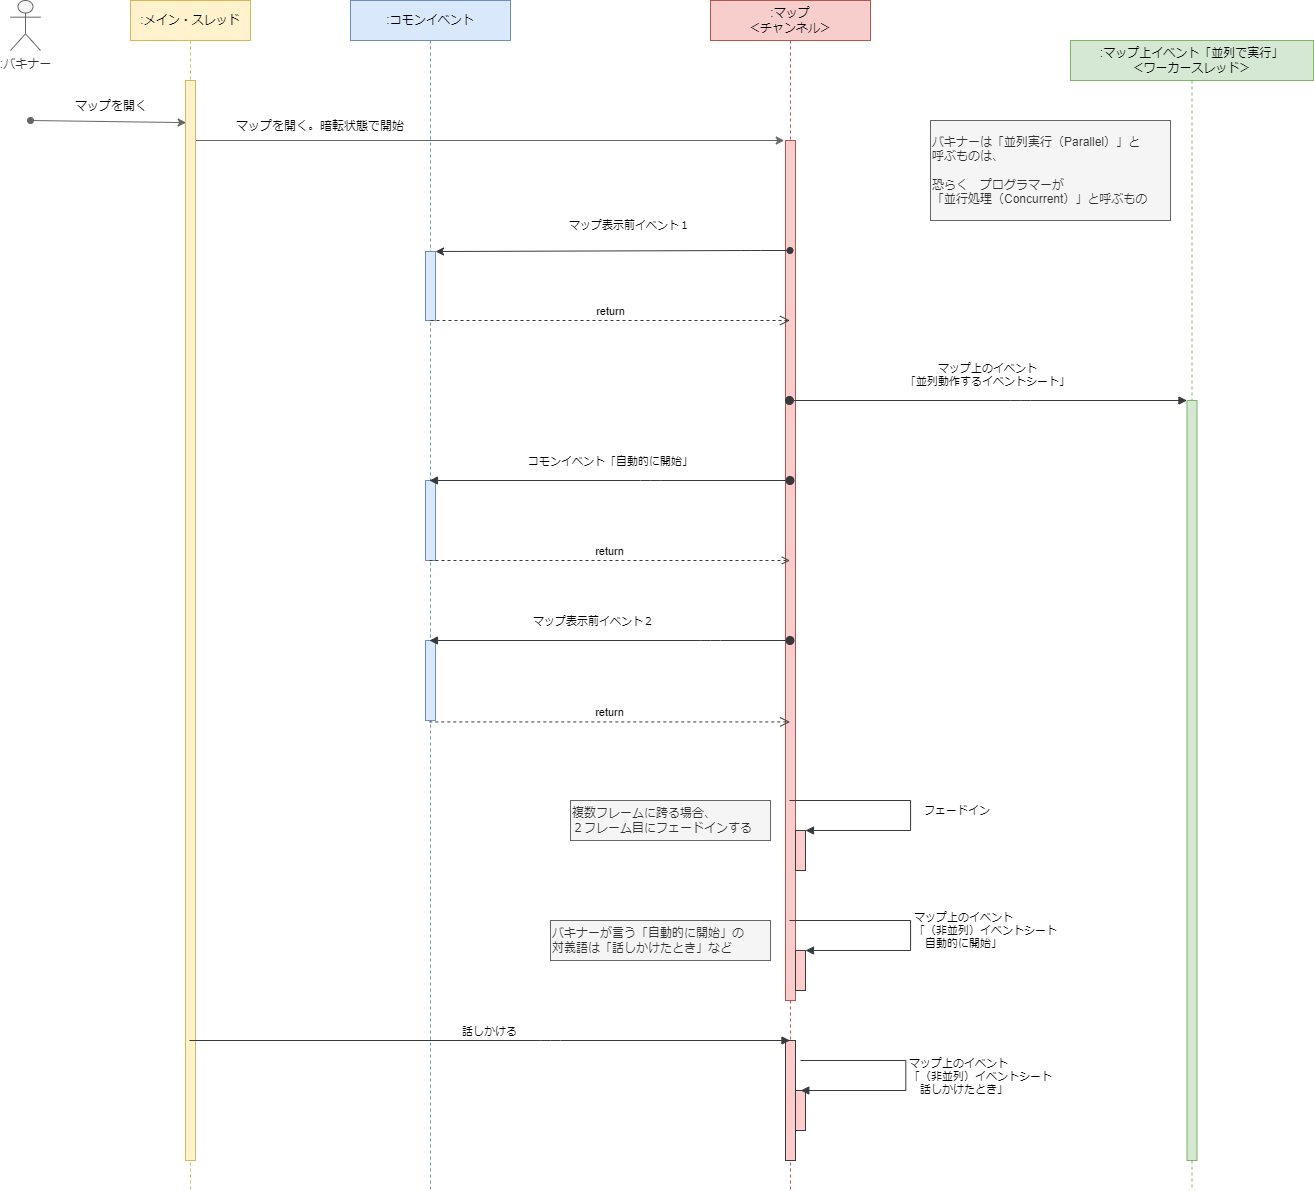

The diagram above was exported from draw.io. Its source (the exported page's mxGraphModel, read from the mxfile embedded in the PNG):
<mxGraphModel dx="2725" dy="1752" grid="1" gridSize="10" guides="1" tooltips="1" connect="1" arrows="1" fold="1" page="1" pageScale="1" pageWidth="413" pageHeight="291" background="#FFFFFF" math="0" shadow="0">
  <root>
    <mxCell id="0" />
    <mxCell id="1" parent="0" />
    <mxCell id="11" value=":バキナー" style="shape=umlActor;verticalLabelPosition=bottom;verticalAlign=top;html=1;outlineConnect=0;fillColor=#f5f5f5;fontColor=#333333;strokeColor=#666666;" vertex="1" parent="1">
      <mxGeometry x="60" y="40" width="30" height="50" as="geometry" />
    </mxCell>
    <mxCell id="17" value="" style="endArrow=classic;html=1;startArrow=oval;startFill=1;endFill=1;fillColor=#f5f5f5;strokeColor=#666666;entryX=0.067;entryY=0.039;entryDx=0;entryDy=0;entryPerimeter=0;" edge="1" parent="1" target="158">
      <mxGeometry width="50" height="50" relative="1" as="geometry">
        <mxPoint x="80" y="160" as="sourcePoint" />
        <mxPoint x="260" y="240" as="targetPoint" />
      </mxGeometry>
    </mxCell>
    <mxCell id="16" value="マップを開く" style="text;html=1;align=center;verticalAlign=middle;whiteSpace=wrap;rounded=0;fillColor=none;fontColor=#000000;" vertex="1" parent="1">
      <mxGeometry x="116" y="136" width="90" height="20" as="geometry" />
    </mxCell>
    <mxCell id="155" value="" style="endArrow=classic;html=1;startArrow=oval;startFill=1;endFill=1;entryX=-0.129;entryY=0;entryDx=0;entryDy=0;entryPerimeter=0;fillColor=#f5f5f5;strokeColor=#666666;" edge="1" parent="1" source="157" target="161">
      <mxGeometry width="50" height="50" relative="1" as="geometry">
        <mxPoint x="290" y="280" as="sourcePoint" />
        <mxPoint x="450" y="280" as="targetPoint" />
      </mxGeometry>
    </mxCell>
    <mxCell id="156" value="マップを開く。暗転状態で開始" style="text;html=1;fillColor=none;align=center;verticalAlign=middle;whiteSpace=wrap;rounded=0;fontColor=#000000;" vertex="1" parent="1">
      <mxGeometry x="280" y="156" width="180" height="20" as="geometry" />
    </mxCell>
    <mxCell id="157" value="&lt;font color=&quot;#000000&quot;&gt;:メイン・スレッド&lt;/font&gt;" style="shape=umlLifeline;perimeter=lifelinePerimeter;whiteSpace=wrap;html=1;container=1;collapsible=0;recursiveResize=0;outlineConnect=0;fillColor=#fff2cc;strokeColor=#d6b656;" vertex="1" parent="1">
      <mxGeometry x="180" y="40" width="120" height="1190" as="geometry" />
    </mxCell>
    <mxCell id="158" value="" style="html=1;points=[];perimeter=orthogonalPerimeter;fillColor=#fff2cc;strokeColor=#d6b656;" vertex="1" parent="157">
      <mxGeometry x="55" y="80" width="10" height="1080" as="geometry" />
    </mxCell>
    <mxCell id="160" value="&lt;font color=&quot;#000000&quot;&gt;:マップ&lt;br&gt;＜チャンネル＞&lt;/font&gt;" style="shape=umlLifeline;perimeter=lifelinePerimeter;whiteSpace=wrap;html=1;container=1;collapsible=0;recursiveResize=0;outlineConnect=0;fillColor=#f8cecc;strokeColor=#b85450;size=40;" vertex="1" parent="1">
      <mxGeometry x="760" y="40" width="160" height="1190" as="geometry" />
    </mxCell>
    <mxCell id="161" value="" style="html=1;points=[];perimeter=orthogonalPerimeter;fillColor=#f8cecc;strokeColor=#b85450;" vertex="1" parent="160">
      <mxGeometry x="75" y="140" width="10" height="860" as="geometry" />
    </mxCell>
    <mxCell id="213" value="" style="html=1;points=[];perimeter=orthogonalPerimeter;fillColor=#ffcccc;strokeColor=#36393d;" vertex="1" parent="160">
      <mxGeometry x="85" y="830" width="10" height="40" as="geometry" />
    </mxCell>
    <mxCell id="217" value="" style="html=1;points=[];perimeter=orthogonalPerimeter;fillColor=#ffcccc;strokeColor=#36393d;" vertex="1" parent="160">
      <mxGeometry x="84.99999999999994" y="950" width="10" height="40" as="geometry" />
    </mxCell>
    <mxCell id="219" value="マップ上のイベント&lt;br&gt;「（非並列）イベントシート&lt;br&gt;　自動的に開始」" style="edgeStyle=orthogonalEdgeStyle;html=1;align=left;spacingLeft=2;endArrow=block;rounded=0;labelBackgroundColor=none;fontColor=#000000;fillColor=#eeeeee;strokeColor=#36393d;" edge="1" parent="160" source="160" target="217">
      <mxGeometry x="0.0169" relative="1" as="geometry">
        <mxPoint x="244.99857142857104" y="919.9985714285717" as="sourcePoint" />
        <Array as="points">
          <mxPoint x="200" y="920" />
          <mxPoint x="200" y="950" />
        </Array>
        <mxPoint x="270" y="950" as="targetPoint" />
        <mxPoint as="offset" />
      </mxGeometry>
    </mxCell>
    <mxCell id="225" value="フェードイン" style="edgeStyle=orthogonalEdgeStyle;html=1;align=left;spacingLeft=2;endArrow=block;rounded=0;labelBackgroundColor=none;fontColor=#000000;fillColor=#eeeeee;strokeColor=#36393d;" edge="1" parent="160" source="160" target="213">
      <mxGeometry x="0.0195" y="10" relative="1" as="geometry">
        <mxPoint x="125" y="760" as="sourcePoint" />
        <Array as="points">
          <mxPoint x="200" y="800" />
          <mxPoint x="200" y="830" />
        </Array>
        <mxPoint x="134.82000000000005" y="830" as="targetPoint" />
        <mxPoint as="offset" />
      </mxGeometry>
    </mxCell>
    <mxCell id="229" value="" style="html=1;points=[];perimeter=orthogonalPerimeter;fillColor=#ffcccc;strokeColor=#36393d;" vertex="1" parent="160">
      <mxGeometry x="85" y="1090" width="10" height="40" as="geometry" />
    </mxCell>
    <mxCell id="230" value="マップ上のイベント&lt;br&gt;「（非並列）イベントシート&lt;br&gt;　話しかけたとき」" style="edgeStyle=orthogonalEdgeStyle;html=1;align=left;spacingLeft=2;endArrow=block;rounded=0;labelBackgroundColor=none;fontColor=#000000;fillColor=#eeeeee;strokeColor=#36393d;" edge="1" parent="160">
      <mxGeometry x="0.0169" relative="1" as="geometry">
        <mxPoint x="90" y="1060" as="sourcePoint" />
        <Array as="points">
          <mxPoint x="195.29999999999995" y="1059.96" />
          <mxPoint x="195.29999999999995" y="1089.96" />
        </Array>
        <mxPoint x="90.30000000000018" y="1090.0000000000005" as="targetPoint" />
        <mxPoint as="offset" />
      </mxGeometry>
    </mxCell>
    <mxCell id="231" value="" style="html=1;points=[];perimeter=orthogonalPerimeter;fillColor=#ffcccc;strokeColor=#36393d;" vertex="1" parent="160">
      <mxGeometry x="75" y="1040" width="10" height="120" as="geometry" />
    </mxCell>
    <mxCell id="164" value="&lt;font color=&quot;#000000&quot;&gt;:マップ上イベント「並列で実行」&lt;br&gt;＜ワーカースレッド＞&lt;br&gt;&lt;/font&gt;" style="shape=umlLifeline;perimeter=lifelinePerimeter;whiteSpace=wrap;html=1;container=1;collapsible=0;recursiveResize=0;outlineConnect=0;fillColor=#d5e8d4;strokeColor=#82b366;size=40;" vertex="1" parent="1">
      <mxGeometry x="1120" y="80" width="243" height="1150" as="geometry" />
    </mxCell>
    <mxCell id="170" value="" style="html=1;points=[];perimeter=orthogonalPerimeter;fillColor=#d5e8d4;strokeColor=#82b366;" vertex="1" parent="164">
      <mxGeometry x="116.5" y="360" width="10" height="760" as="geometry" />
    </mxCell>
    <mxCell id="145" value="バキナーは「並列実行（Parallel）」と&lt;br&gt;呼ぶものは、&lt;br&gt;&lt;br&gt;恐らく　プログラマーが&lt;br&gt;「並行処理（Concurrent）」と呼ぶもの" style="text;html=1;align=left;verticalAlign=middle;whiteSpace=wrap;rounded=0;fillColor=#f5f5f5;fontColor=#333333;strokeColor=#666666;" vertex="1" parent="164">
      <mxGeometry x="-140" y="80" width="240" height="100" as="geometry" />
    </mxCell>
    <mxCell id="185" value=":コモンイベント" style="shape=umlLifeline;perimeter=lifelinePerimeter;whiteSpace=wrap;html=1;container=1;collapsible=0;recursiveResize=0;outlineConnect=0;fillColor=#dae8fc;strokeColor=#6c8ebf;fontColor=#000000;" vertex="1" parent="1">
      <mxGeometry x="400" y="40" width="160" height="1190" as="geometry" />
    </mxCell>
    <mxCell id="186" value="" style="html=1;points=[];perimeter=orthogonalPerimeter;fillColor=#dae8fc;strokeColor=#6c8ebf;" vertex="1" parent="185">
      <mxGeometry x="75" y="640" width="10" height="80" as="geometry" />
    </mxCell>
    <mxCell id="201" value="" style="html=1;points=[];perimeter=orthogonalPerimeter;fillColor=#dae8fc;strokeColor=#6c8ebf;" vertex="1" parent="185">
      <mxGeometry x="75" y="480" width="10" height="80" as="geometry" />
    </mxCell>
    <mxCell id="196" value="" style="html=1;points=[];perimeter=orthogonalPerimeter;fillColor=#dae8fc;strokeColor=#6c8ebf;" vertex="1" parent="185">
      <mxGeometry x="75" y="251" width="10" height="69" as="geometry" />
    </mxCell>
    <mxCell id="220" value="マップ表示前イベント１" style="html=1;verticalAlign=bottom;startArrow=none;startFill=1;endArrow=block;startSize=8;labelBackgroundColor=none;fontColor=#000000;fillColor=#eeeeee;strokeColor=#36393d;" edge="1" parent="185" source="196" target="185">
      <mxGeometry x="NaN" y="206" width="60" relative="1" as="geometry">
        <mxPoint x="220" y="250" as="sourcePoint" />
        <mxPoint x="210.0121951219512" y="250" as="targetPoint" />
        <Array as="points" />
        <mxPoint x="200" y="-51" as="offset" />
      </mxGeometry>
    </mxCell>
    <mxCell id="207" value="return" style="html=1;verticalAlign=bottom;endArrow=open;dashed=1;endSize=8;labelBackgroundColor=none;fontColor=#000000;exitX=0.5;exitY=1;exitDx=0;exitDy=0;exitPerimeter=0;fillColor=#eeeeee;strokeColor=#36393d;" edge="1" parent="1" source="196" target="160">
      <mxGeometry relative="1" as="geometry">
        <mxPoint x="960" y="340" as="sourcePoint" />
        <mxPoint x="880" y="340" as="targetPoint" />
        <mxPoint as="offset" />
      </mxGeometry>
    </mxCell>
    <mxCell id="208" value="マップ上のイベント&lt;br&gt;「並列動作するイベントシート」" style="html=1;verticalAlign=bottom;startArrow=oval;startFill=1;endArrow=block;startSize=8;labelBackgroundColor=none;fontColor=#000000;fillColor=#eeeeee;strokeColor=#36393d;" edge="1" parent="1" source="160" target="170">
      <mxGeometry x="0.001" y="10" width="60" relative="1" as="geometry">
        <mxPoint x="965" y="401" as="sourcePoint" />
        <mxPoint x="1215.85" y="449.99999999999994" as="targetPoint" />
        <mxPoint as="offset" />
        <Array as="points">
          <mxPoint x="1070" y="440" />
        </Array>
      </mxGeometry>
    </mxCell>
    <mxCell id="210" value="return" style="html=1;verticalAlign=bottom;endArrow=open;dashed=1;labelBackgroundColor=none;fontColor=#000000;fillColor=#eeeeee;strokeColor=#36393d;" edge="1" parent="1" source="185" target="160">
      <mxGeometry relative="1" as="geometry">
        <mxPoint x="1039.98" y="640" as="sourcePoint" />
        <mxPoint x="640" y="640" as="targetPoint" />
        <mxPoint as="offset" />
        <Array as="points">
          <mxPoint x="810" y="600" />
        </Array>
      </mxGeometry>
    </mxCell>
    <mxCell id="212" value="return" style="html=1;verticalAlign=bottom;endArrow=open;dashed=1;endSize=8;labelBackgroundColor=none;fontColor=#000000;fillColor=#eeeeee;strokeColor=#36393d;exitX=0.38;exitY=1.018;exitDx=0;exitDy=0;exitPerimeter=0;" edge="1" parent="1" source="186" target="160">
      <mxGeometry relative="1" as="geometry">
        <mxPoint x="1049.5" y="650" as="sourcePoint" />
        <mxPoint x="650" y="650" as="targetPoint" />
        <mxPoint as="offset" />
      </mxGeometry>
    </mxCell>
    <mxCell id="222" value="マップ表示前イベント２" style="html=1;verticalAlign=bottom;startArrow=oval;startFill=1;endArrow=block;startSize=8;labelBackgroundColor=none;fontColor=#000000;fillColor=#eeeeee;strokeColor=#36393d;" edge="1" parent="1" source="160" target="185">
      <mxGeometry x="0.0897" y="-10" width="60" relative="1" as="geometry">
        <mxPoint x="680" y="530" as="sourcePoint" />
        <mxPoint x="675" y="530" as="targetPoint" />
        <mxPoint as="offset" />
        <Array as="points">
          <mxPoint x="760" y="680" />
        </Array>
      </mxGeometry>
    </mxCell>
    <mxCell id="223" value="コモンイベント「自動的に開始」" style="html=1;verticalAlign=bottom;startArrow=oval;startFill=1;endArrow=block;startSize=8;labelBackgroundColor=none;fontColor=#000000;fillColor=#eeeeee;strokeColor=#36393d;" edge="1" parent="1" source="160" target="185">
      <mxGeometry x="-0.0013" y="-10" width="60" relative="1" as="geometry">
        <mxPoint x="670" y="720" as="sourcePoint" />
        <mxPoint x="665" y="720" as="targetPoint" />
        <mxPoint as="offset" />
        <Array as="points">
          <mxPoint x="700" y="520" />
        </Array>
      </mxGeometry>
    </mxCell>
    <mxCell id="224" value="" style="html=1;verticalAlign=bottom;startArrow=oval;startFill=1;endArrow=classic;labelBackgroundColor=none;fontColor=#000000;fillColor=#eeeeee;strokeColor=#36393d;endFill=1;" edge="1" parent="1" source="160" target="196">
      <mxGeometry x="0.0899" y="-10" width="60" relative="1" as="geometry">
        <mxPoint x="959.5000000000002" y="320" as="sourcePoint" />
        <mxPoint x="519.9117647058824" y="320" as="targetPoint" />
        <Array as="points">
          <mxPoint x="800" y="290" />
        </Array>
        <mxPoint as="offset" />
      </mxGeometry>
    </mxCell>
    <mxCell id="79" value="複数フレームに跨る場合、&lt;br&gt;２フレーム目にフェードインする" style="text;html=1;align=left;verticalAlign=middle;whiteSpace=wrap;rounded=0;fillColor=#f5f5f5;fontColor=#333333;strokeColor=#666666;" vertex="1" parent="1">
      <mxGeometry x="620" y="840" width="200" height="40" as="geometry" />
    </mxCell>
    <mxCell id="144" value="バキナーが言う「自動的に開始」の&lt;br&gt;対義語は「話しかけたとき」など" style="text;html=1;align=left;verticalAlign=middle;whiteSpace=wrap;rounded=0;fillColor=#f5f5f5;fontColor=#333333;strokeColor=#666666;" vertex="1" parent="1">
      <mxGeometry x="600" y="960" width="220" height="40" as="geometry" />
    </mxCell>
    <mxCell id="226" value="話しかける" style="html=1;verticalAlign=bottom;endArrow=block;labelBackgroundColor=none;fontColor=#000000;fillColor=#eeeeee;strokeColor=#36393d;" edge="1" parent="1" source="157" target="160">
      <mxGeometry width="80" relative="1" as="geometry">
        <mxPoint x="310" y="1110" as="sourcePoint" />
        <mxPoint x="730" y="1110" as="targetPoint" />
        <Array as="points">
          <mxPoint x="600" y="1080" />
        </Array>
      </mxGeometry>
    </mxCell>
  </root>
</mxGraphModel>